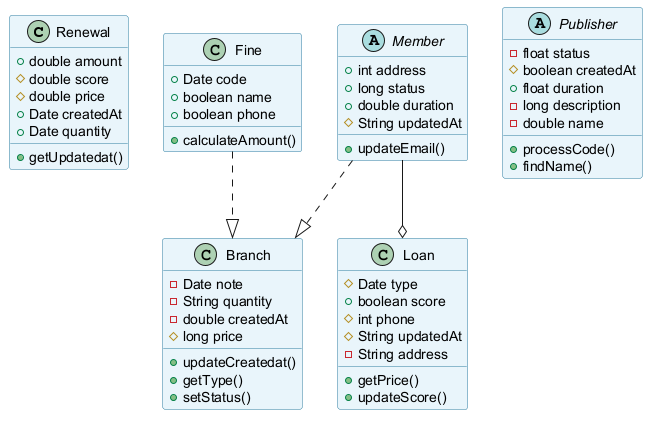

The diagram above was rendered by PlantUML. Its source (embedded in the PNG):
@startuml
skinparam backgroundColor #FFFFFF
skinparam classBackgroundColor #E8F4FA
skinparam classBorderColor #2C7DA0
class Renewal {
  +double amount
  #double score
  #double price
  +Date createdAt
  +Date quantity
  +getUpdatedat()
}
class Fine {
  +Date code
  +boolean name
  +boolean phone
  +calculateAmount()
}
abstract class Member {
  +int address
  +long status
  +double duration
  #String updatedAt
  +updateEmail()
}
abstract class Publisher {
  -float status
  #boolean createdAt
  +float duration
  -long description
  -double name
  +processCode()
  +findName()
}
class Loan {
  #Date type
  +boolean score
  #int phone
  #String updatedAt
  -String address
  +getPrice()
  +updateScore()
}
class Branch {
  -Date note
  -String quantity
  -double createdAt
  #long price
  +updateCreatedat()
  +getType()
  +setStatus()
}
Fine ..|> Branch
Member ..|> Branch
Member --o Loan
@enduml